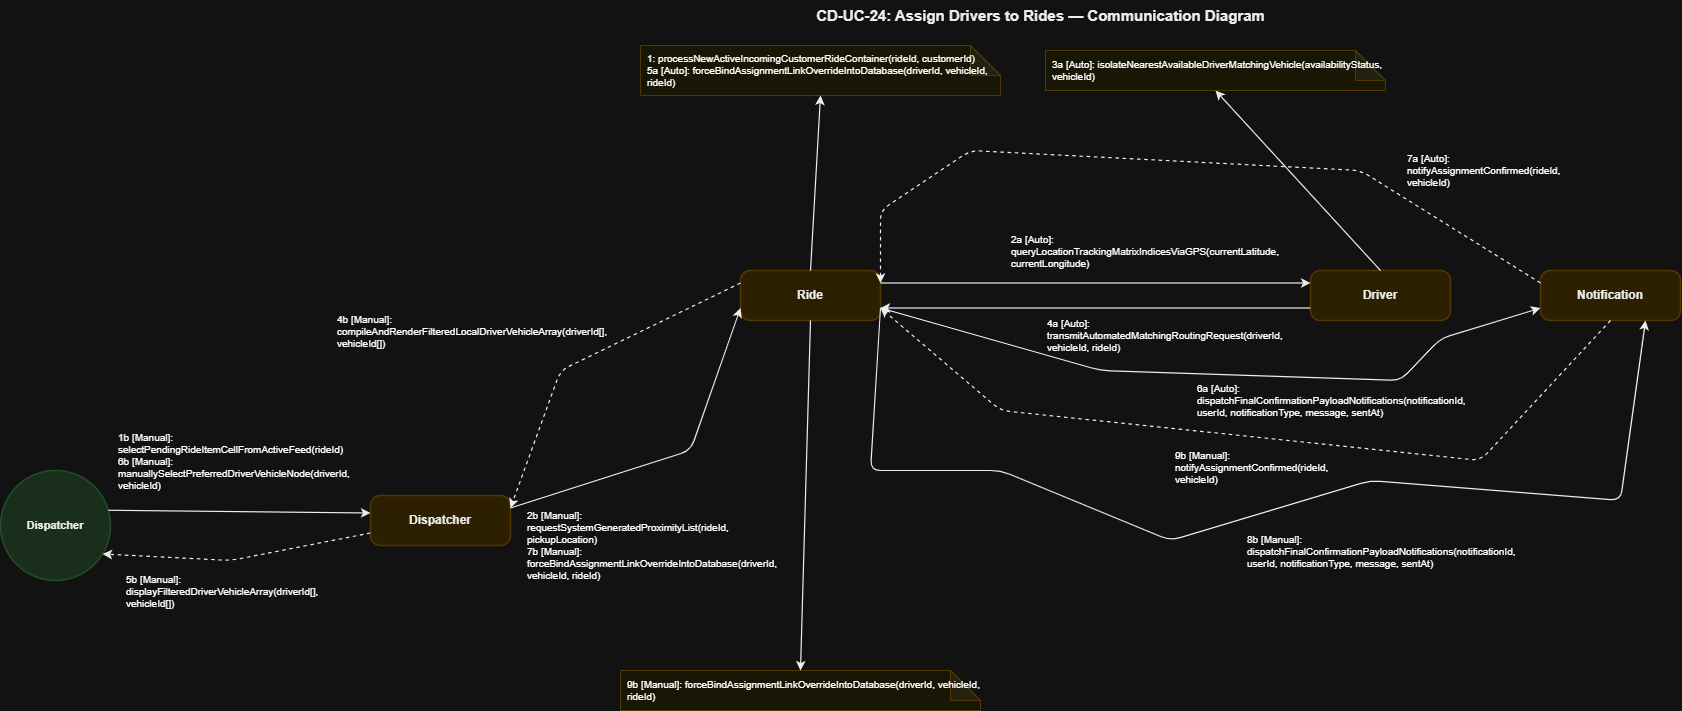

The diagram above was exported from draw.io. Its source (the exported page's mxGraphModel, read from the mxfile embedded in the PNG):
<mxGraphModel dx="1041" dy="353" grid="1" gridSize="10" guides="1" tooltips="1" connect="1" arrows="1" fold="1" page="1" pageScale="1" pageWidth="850" pageHeight="1100" math="0" shadow="0">
  <root>
    <mxCell id="0" />
    <mxCell id="1" parent="0" />
    <mxCell id="T" parent="1" style="text;html=1;strokeColor=none;fillColor=none;align=center;fontSize=15;fontStyle=1;fontFamily=Helvetica;fontColor=#000000;" value="CD-UC-24: Assign Drivers to Rides — Communication Diagram" vertex="1">
      <mxGeometry height="40" width="1000" x="600" y="30" as="geometry" />
    </mxCell>
    <mxCell id="actor" parent="1" style="ellipse;whiteSpace=wrap;html=1;fillColor=#D2EBD4;strokeColor=#A5D6A7;strokeWidth=1.5;fontSize=11;fontStyle=1;fontFamily=Helvetica;fontColor=#000000;align=center;" value="Dispatcher" vertex="1">
      <mxGeometry height="110" width="110" x="60" y="500" as="geometry" />
    </mxCell>
    <mxCell id="disp" parent="1" style="rounded=1;whiteSpace=wrap;html=1;fillColor=#FCEFC2;strokeColor=#F0D17D;strokeWidth=1.5;fontSize=12;fontStyle=1;fontFamily=Helvetica;fontColor=#000000;arcSize=20;" value="Dispatcher" vertex="1">
      <mxGeometry height="50" width="140" x="430" y="525" as="geometry" />
    </mxCell>
    <mxCell id="ride" parent="1" style="rounded=1;whiteSpace=wrap;html=1;fillColor=#FCEFC2;strokeColor=#F0D17D;strokeWidth=1.5;fontSize=12;fontStyle=1;fontFamily=Helvetica;fontColor=#000000;arcSize=20;" value="Ride" vertex="1">
      <mxGeometry height="50" width="140" x="800" y="300" as="geometry" />
    </mxCell>
    <mxCell id="drv" parent="1" style="rounded=1;whiteSpace=wrap;html=1;fillColor=#FCEFC2;strokeColor=#F0D17D;strokeWidth=1.5;fontSize=12;fontStyle=1;fontFamily=Helvetica;fontColor=#000000;arcSize=20;" value="Driver" vertex="1">
      <mxGeometry height="50" width="140" x="1370" y="300" as="geometry" />
    </mxCell>
    <mxCell id="notif" parent="1" style="rounded=1;whiteSpace=wrap;html=1;fillColor=#FCEFC2;strokeColor=#F0D17D;strokeWidth=1.5;fontSize=12;fontStyle=1;fontFamily=Helvetica;fontColor=#000000;arcSize=20;" value="Notification" vertex="1">
      <mxGeometry height="50" width="140" x="1600" y="300" as="geometry" />
    </mxCell>
    <mxCell id="ride_note_auto" parent="1" style="shape=note;whiteSpace=wrap;html=1;backgroundOutline=1;darkOpacity=0.05;fillColor=#FFFDE7;strokeColor=#F0D17D;fontSize=10;fontFamily=Helvetica;align=left;spacingLeft=5;" value="1: processNewActiveIncomingCustomerRideContainer(rideId, customerId)&#10;5a [Auto]: forceBindAssignmentLinkOverrideIntoDatabase(driverId, vehicleId, rideId)" vertex="1">
      <mxGeometry height="50" width="360" x="700" y="75" as="geometry" />
    </mxCell>
    <mxCell id="drv_note" parent="1" style="shape=note;whiteSpace=wrap;html=1;backgroundOutline=1;darkOpacity=0.05;fillColor=#FFFDE7;strokeColor=#F0D17D;fontSize=10;fontFamily=Helvetica;align=left;spacingLeft=5;" value="3a [Auto]: isolateNearestAvailableDriverMatchingVehicle(availabilityStatus, vehicleId)" vertex="1">
      <mxGeometry height="40" width="340" x="1105" y="80" as="geometry" />
    </mxCell>
    <mxCell id="ride_note_manual" parent="1" style="shape=note;whiteSpace=wrap;html=1;backgroundOutline=1;darkOpacity=0.05;fillColor=#FFFDE7;strokeColor=#F0D17D;fontSize=10;fontFamily=Helvetica;align=left;spacingLeft=5;" value="9b [Manual]: forceBindAssignmentLinkOverrideIntoDatabase(driverId, vehicleId, rideId)" vertex="1">
      <mxGeometry height="40" width="360" x="680" y="700" as="geometry" />
    </mxCell>
    <mxCell id="L_Ride_Note_Auto" edge="1" parent="1" source="ride" style="endArrow=classic;html=1;strokeColor=#000000;strokeWidth=1.2;exitX=0.5;exitY=0;exitDx=0;exitDy=0;entryX=0.5;entryY=1;entryDx=0;entryDy=0;" target="ride_note_auto">
      <mxGeometry relative="1" as="geometry" />
    </mxCell>
    <mxCell id="L_Ride_Drv_Auto" edge="1" parent="1" source="ride" style="endArrow=classic;html=1;strokeColor=#000000;strokeWidth=1.2;exitX=1;exitY=0.25;exitDx=0;exitDy=0;entryX=0;entryY=0.25;entryDx=0;entryDy=0;" target="drv">
      <mxGeometry relative="1" as="geometry" />
    </mxCell>
    <mxCell id="M_Auto_RD1" connectable="0" parent="L_Ride_Drv_Auto" style="text;html=1;strokeColor=#D3D3D3;fillColor=#FFFFFF;align=left;verticalAlign=middle;whiteSpace=wrap;rounded=0;fontSize=10;fontFamily=Helvetica;spacingLeft=5;" value="2a [Auto]: queryLocationTrackingMatrixIndicesViaGPS(currentLatitude, currentLongitude)" vertex="1">
      <mxGeometry relative="1" as="geometry">
        <mxPoint x="-91" y="-32" as="offset" />
      </mxGeometry>
    </mxCell>
    <mxCell id="L_Drv_Note" edge="1" parent="1" source="drv" style="endArrow=classic;html=1;strokeColor=#000000;strokeWidth=1.2;exitX=0.5;exitY=0;exitDx=0;exitDy=0;entryX=0.5;entryY=1;entryDx=0;entryDy=0;" target="drv_note">
      <mxGeometry relative="1" as="geometry" />
    </mxCell>
    <mxCell id="L_Drv_Ride_Auto" edge="1" parent="1" source="drv" style="endArrow=classic;html=1;strokeColor=#000000;strokeWidth=1.2;exitX=0;exitY=0.75;exitDx=0;exitDy=0;entryX=1;entryY=0.75;entryDx=0;entryDy=0;" target="ride">
      <mxGeometry relative="1" as="geometry" />
    </mxCell>
    <mxCell id="M_Auto_DR1" connectable="0" parent="L_Drv_Ride_Auto" style="text;html=1;strokeColor=#D3D3D3;fillColor=#FFFFFF;align=left;verticalAlign=middle;whiteSpace=wrap;rounded=0;fontSize=10;fontFamily=Helvetica;spacingLeft=5;" value="4a [Auto]: transmitAutomatedMatchingRoutingRequest(driverId, vehicleId, rideId)" vertex="1">
      <mxGeometry relative="1" as="geometry">
        <mxPoint x="-55" y="27" as="offset" />
      </mxGeometry>
    </mxCell>
    <mxCell id="L_Ride_Notif_Auto" edge="1" parent="1" source="ride" style="endArrow=classic;html=1;strokeColor=#000000;strokeWidth=1.2;exitX=1;exitY=0.75;exitDx=0;exitDy=0;entryX=0;entryY=0.75;entryDx=0;entryDy=0;" target="notif">
      <mxGeometry relative="1" as="geometry">
        <Array as="points">
          <mxPoint x="1160" y="400" />
          <mxPoint x="1460" y="410" />
          <mxPoint x="1500" y="368" />
        </Array>
      </mxGeometry>
    </mxCell>
    <mxCell id="M_Auto_RN1" connectable="0" parent="L_Ride_Notif_Auto" style="text;html=1;strokeColor=#D3D3D3;fillColor=#FFFFFF;align=left;verticalAlign=middle;whiteSpace=wrap;rounded=0;fontSize=10;fontFamily=Helvetica;spacingLeft=5;" value="6a [Auto]: dispatchFinalConfirmationPayloadNotifications(notificationId, userId, notificationType, message, sentAt)" vertex="1">
      <mxGeometry relative="1" as="geometry">
        <mxPoint x="-26" y="26" as="offset" />
      </mxGeometry>
    </mxCell>
    <mxCell id="L_Notif_Ride_Auto" edge="1" parent="1" source="notif" style="endArrow=classic;html=1;strokeColor=#000000;strokeWidth=1.2;dashed=1;exitX=0;exitY=0.25;exitDx=0;exitDy=0;entryX=1;entryY=0.25;entryDx=0;entryDy=0;" target="ride">
      <mxGeometry relative="1" as="geometry">
        <Array as="points">
          <mxPoint x="1420" y="200" />
          <mxPoint x="1030" y="180" />
          <mxPoint x="940" y="240" />
        </Array>
      </mxGeometry>
    </mxCell>
    <mxCell id="M_Auto_NR1" connectable="0" parent="L_Notif_Ride_Auto" style="text;html=1;strokeColor=#D3D3D3;fillColor=#FFFFFF;align=left;verticalAlign=middle;whiteSpace=wrap;rounded=0;fontSize=10;fontFamily=Helvetica;spacingLeft=5;" value="7a [Auto]: notifyAssignmentConfirmed(rideId, vehicleId)" vertex="1">
      <mxGeometry relative="1" as="geometry">
        <mxPoint x="219" y="9" as="offset" />
      </mxGeometry>
    </mxCell>
    <mxCell id="L_Act_Disp" edge="1" parent="1" source="actor" style="endArrow=classic;html=1;strokeColor=#000000;strokeWidth=1.2;exitX=1;exitY=0.35;exitDx=0;exitDy=0;entryX=0;entryY=0.35;entryDx=0;entryDy=0;" target="disp">
      <mxGeometry relative="1" as="geometry" />
    </mxCell>
    <mxCell id="M_Man_AD1" connectable="0" parent="L_Act_Disp" style="text;html=1;strokeColor=#D3D3D3;fillColor=#FFFFFF;align=left;verticalAlign=middle;whiteSpace=wrap;rounded=0;fontSize=10;fontFamily=Helvetica;spacingLeft=5;" value="1b [Manual]: selectPendingRideItemCellFromActiveFeed(rideId)&#10;6b [Manual]: manuallySelectPreferredDriverVehicleNode(driverId, vehicleId)" vertex="1">
      <mxGeometry relative="1" as="geometry">
        <mxPoint x="-128" y="-51" as="offset" />
      </mxGeometry>
    </mxCell>
    <mxCell id="L_Disp_Act" edge="1" parent="1" source="disp" style="endArrow=classic;html=1;strokeColor=#000000;strokeWidth=1.2;dashed=1;exitX=0;exitY=0.75;exitDx=0;exitDy=0;entryX=0.92;entryY=0.75;entryDx=0;entryDy=0;" target="actor">
      <mxGeometry relative="1" as="geometry">
        <Array as="points">
          <mxPoint x="290" y="590" />
        </Array>
      </mxGeometry>
    </mxCell>
    <mxCell id="M_Man_DA1" connectable="0" parent="L_Disp_Act" style="text;html=1;strokeColor=#D3D3D3;fillColor=#FFFFFF;align=left;verticalAlign=middle;whiteSpace=wrap;rounded=0;fontSize=10;fontFamily=Helvetica;spacingLeft=5;" value="5b [Manual]: displayFilteredDriverVehicleArray(driverId[], vehicleId[])" vertex="1">
      <mxGeometry relative="1" as="geometry">
        <mxPoint x="-118" y="32" as="offset" />
      </mxGeometry>
    </mxCell>
    <mxCell id="L_Disp_Ride_Man" edge="1" parent="1" source="disp" style="endArrow=classic;html=1;strokeColor=#000000;strokeWidth=1.2;exitX=1;exitY=0.25;exitDx=0;exitDy=0;entryX=0;entryY=0.75;entryDx=0;entryDy=0;" target="ride">
      <mxGeometry relative="1" as="geometry">
        <Array as="points">
          <mxPoint x="750" y="480" />
        </Array>
      </mxGeometry>
    </mxCell>
    <mxCell id="M_Man_DR1" connectable="0" parent="L_Disp_Ride_Man" style="text;html=1;strokeColor=#D3D3D3;fillColor=#FFFFFF;align=left;verticalAlign=middle;whiteSpace=wrap;rounded=0;fontSize=10;fontFamily=Helvetica;spacingLeft=5;" value="2b [Manual]: requestSystemGeneratedProximityList(rideId, pickupLocation)&#10;7b [Manual]: forceBindAssignmentLinkOverrideIntoDatabase(driverId, vehicleId, rideId)" vertex="1">
      <mxGeometry relative="1" as="geometry">
        <mxPoint x="-151" y="89" as="offset" />
      </mxGeometry>
    </mxCell>
    <mxCell id="L_Ride_Disp_Man" edge="1" parent="1" source="ride" style="endArrow=classic;html=1;strokeColor=#000000;strokeWidth=1.2;dashed=1;exitX=0;exitY=0.25;exitDx=0;exitDy=0;entryX=1;entryY=0.25;entryDx=0;entryDy=0;" target="disp">
      <mxGeometry relative="1" as="geometry">
        <Array as="points">
          <mxPoint x="620" y="400" />
        </Array>
      </mxGeometry>
    </mxCell>
    <mxCell id="M_Man_RD1" connectable="0" parent="L_Ride_Disp_Man" style="text;html=1;strokeColor=#D3D3D3;fillColor=#FFFFFF;align=left;verticalAlign=middle;whiteSpace=wrap;rounded=0;fontSize=10;fontFamily=Helvetica;spacingLeft=5;" value="4b [Manual]: compileAndRenderFilteredLocalDriverVehicleArray(driverId[], vehicleId[])" vertex="1">
      <mxGeometry relative="1" as="geometry">
        <mxPoint x="-254" y="-28" as="offset" />
      </mxGeometry>
    </mxCell>
    <mxCell id="L_Ride_Note_Manual" edge="1" parent="1" source="ride" style="endArrow=classic;html=1;strokeColor=#000000;strokeWidth=1.2;exitX=0.5;exitY=1;exitDx=0;exitDy=0;entryX=0.5;entryY=0;entryDx=0;entryDy=0;" target="ride_note_manual">
      <mxGeometry relative="1" as="geometry" />
    </mxCell>
    <mxCell id="L_Ride_Notif_Man" edge="1" parent="1" source="ride" style="endArrow=classic;html=1;strokeColor=#000000;strokeWidth=1.2;exitX=1;exitY=0.75;exitDx=0;exitDy=0;entryX=0.75;entryY=1;entryDx=0;entryDy=0;" target="notif">
      <mxGeometry relative="1" as="geometry">
        <Array as="points">
          <mxPoint x="930" y="500" />
          <mxPoint x="1060" y="500" />
          <mxPoint x="1230" y="570" />
          <mxPoint x="1430" y="510" />
          <mxPoint x="1680" y="530" />
        </Array>
      </mxGeometry>
    </mxCell>
    <mxCell id="M_Man_RN1" connectable="0" parent="L_Ride_Notif_Man" style="text;html=1;strokeColor=#D3D3D3;fillColor=#FFFFFF;align=left;verticalAlign=middle;whiteSpace=wrap;rounded=0;fontSize=10;fontFamily=Helvetica;spacingLeft=5;" value="8b [Manual]: dispatchFinalConfirmationPayloadNotifications(notificationId, userId, notificationType, message, sentAt)" vertex="1">
      <mxGeometry relative="1" as="geometry">
        <mxPoint x="-9" y="34" as="offset" />
      </mxGeometry>
    </mxCell>
    <mxCell id="L_Notif_Ride_Man" edge="1" parent="1" source="notif" style="endArrow=classic;html=1;strokeColor=#000000;strokeWidth=1.2;dashed=1;exitX=0.5;exitY=1;exitDx=0;exitDy=0;entryX=1;entryY=0.75;entryDx=0;entryDy=0;" target="ride">
      <mxGeometry relative="1" as="geometry">
        <Array as="points">
          <mxPoint x="1540" y="490" />
          <mxPoint x="1060" y="440" />
        </Array>
      </mxGeometry>
    </mxCell>
    <mxCell id="M_Man_NR1" connectable="0" parent="L_Notif_Ride_Man" style="text;html=1;strokeColor=#D3D3D3;fillColor=#FFFFFF;align=left;verticalAlign=middle;whiteSpace=wrap;rounded=0;fontSize=10;fontFamily=Helvetica;spacingLeft=5;" value="9b [Manual]: notifyAssignmentConfirmed(rideId, vehicleId)" vertex="1">
      <mxGeometry relative="1" as="geometry">
        <mxPoint x="-88" y="30" as="offset" />
      </mxGeometry>
    </mxCell>
  </root>
</mxGraphModel>